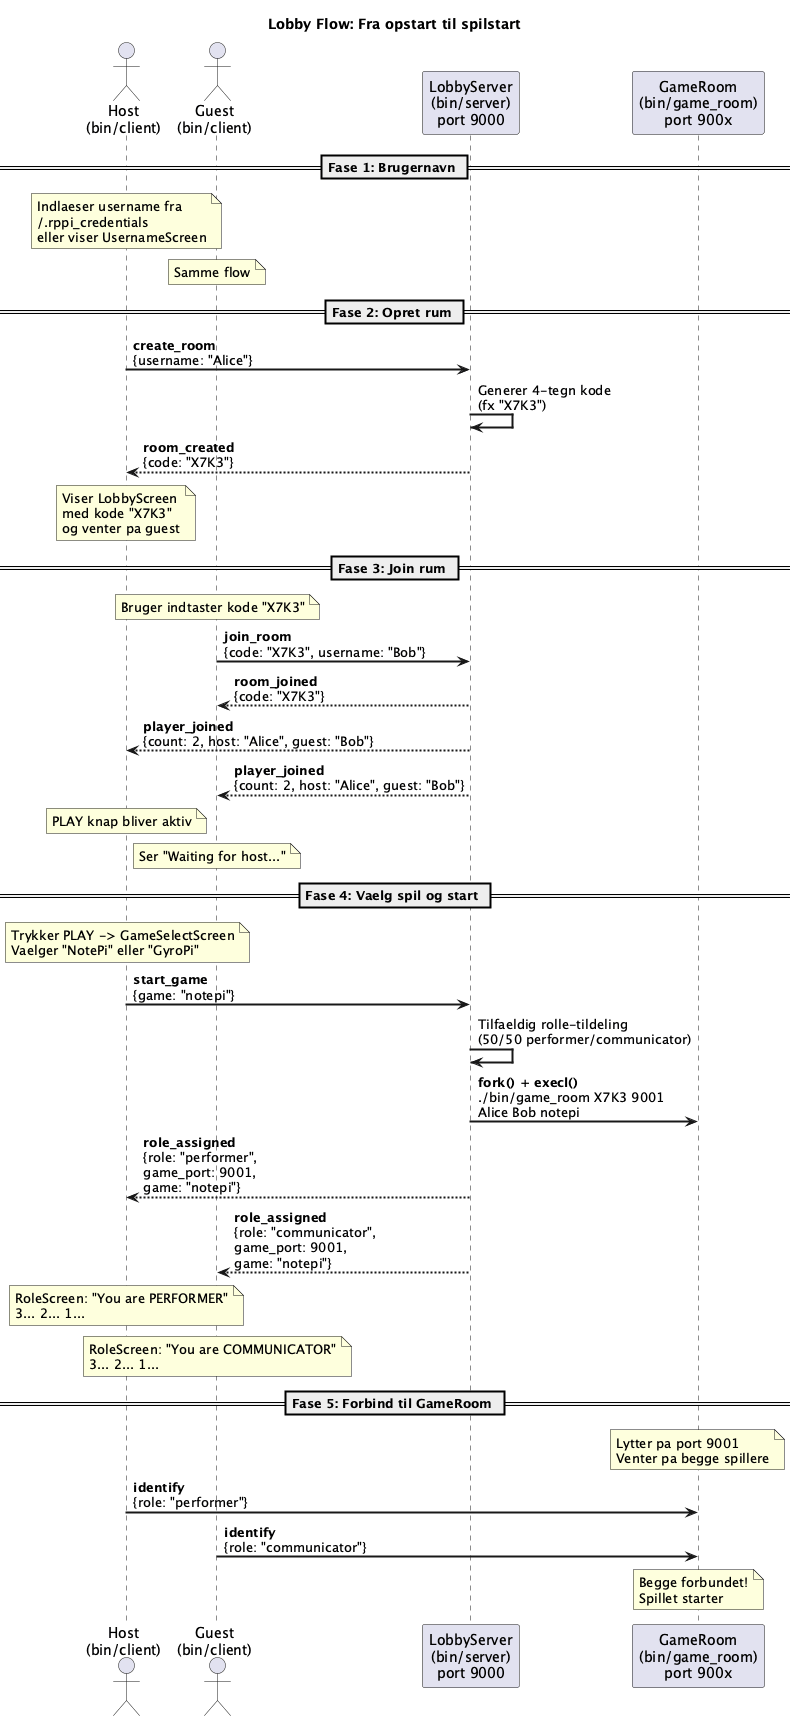

The diagram above was rendered by PlantUML. Its source (embedded in the PNG):
@startuml Lobby Flow - Opret rum og start spil

title Lobby Flow: Fra opstart til spilstart

skinparam sequenceArrowThickness 2
skinparam participantPadding 20

actor "Host\n(bin/client)" as H
actor "Guest\n(bin/client)" as G
participant "LobbyServer\n(bin/server)\nport 9000" as LS
participant "GameRoom\n(bin/game_room)\nport 900x" as GR

== Fase 1: Brugernavn ==
note over H: Indlaeser username fra\n~/.rppi_credentials\neller viser UsernameScreen

note over G: Samme flow

== Fase 2: Opret rum ==
H -> LS: **create_room**\n{username: "Alice"}
LS -> LS: Generer 4-tegn kode\n(fx "X7K3")
LS --> H: **room_created**\n{code: "X7K3"}
note over H: Viser LobbyScreen\nmed kode "X7K3"\nog venter pa guest

== Fase 3: Join rum ==
note over G: Bruger indtaster kode "X7K3"
G -> LS: **join_room**\n{code: "X7K3", username: "Bob"}
LS --> G: **room_joined**\n{code: "X7K3"}
LS --> H: **player_joined**\n{count: 2, host: "Alice", guest: "Bob"}
LS --> G: **player_joined**\n{count: 2, host: "Alice", guest: "Bob"}
note over H: PLAY knap bliver aktiv
note over G: Ser "Waiting for host..."

== Fase 4: Vaelg spil og start ==
note over H: Trykker PLAY -> GameSelectScreen\nVaelger "NotePi" eller "GyroPi"
H -> LS: **start_game**\n{game: "notepi"}

LS -> LS: Tilfaeldig rolle-tildeling\n(50/50 performer/communicator)
LS -> GR: **fork() + execl()**\n./bin/game_room X7K3 9001\nAlice Bob notepi

LS --> H: **role_assigned**\n{role: "performer",\ngame_port: 9001,\ngame: "notepi"}
LS --> G: **role_assigned**\n{role: "communicator",\ngame_port: 9001,\ngame: "notepi"}

note over H: RoleScreen: "You are PERFORMER"\n3... 2... 1...
note over G: RoleScreen: "You are COMMUNICATOR"\n3... 2... 1...

== Fase 5: Forbind til GameRoom ==
note over GR: Lytter pa port 9001\nVenter pa begge spillere

H -> GR: **identify**\n{role: "performer"}
G -> GR: **identify**\n{role: "communicator"}

note over GR: Begge forbundet!\nSpillet starter

@enduml